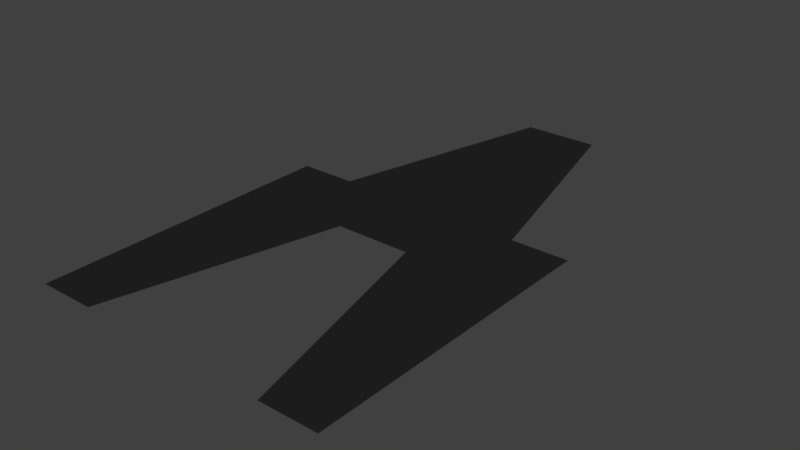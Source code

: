 # Source: Transform_Curve.blend  (saved by Blender 2.70.0; exported with 4.5.12 LTS)
import bpy
from mathutils import Matrix  # noqa: F401  (used for matrix-valued properties, if any)

bpy.ops.wm.read_factory_settings(use_empty=True)
scene = bpy.context.scene
scene.name = 'Scene'

# ---- collections
col_collection_1 = bpy.data.collections.new('Collection 1'); scene.collection.children.link(col_collection_1)

# ---- materials (node trees are filled in below, after node groups)
mat_black = bpy.data.materials.new('Black')
mat_black.alpha_threshold = 0.0
mat_black.use_transparent_shadow = False
mat_black.diffuse_color = (0.01739, 0.01739, 0.01739, 1.0)
mat_black.roughness = 0.5
mat_black.line_color = (0.0, 0.0, 0.0, 1.0)
mat_eyes = bpy.data.materials.new('Eyes')
mat_eyes.alpha_threshold = 0.0
mat_eyes.use_transparent_shadow = False
mat_eyes.diffuse_color = (0.8, 0.5058, 0.0, 1.0)
mat_eyes.roughness = 0.5
mat_eyes.line_color = (0.0, 0.0, 0.0, 1.0)

# ---- material node trees

# ---- world
world_world = bpy.data.worlds.new('World'); scene.world = world_world
world_world.color = (0.05088, 0.05088, 0.05088)
world_world.use_sun_shadow = False
world_world.sun_shadow_jitter_overblur = 0.0
world_world.cycles.sampling_method = 'MANUAL'
world_world.cycles.sample_map_resolution = 256

# ---- meshes
me_cube = bpy.data.meshes.new('Cube')
me_cube.from_pydata([(-1.0, 1.0, 0.0), (-5.364e-07, 1.5, 0.0), (2.384e-07, 3.5, 0.0), (1.0, 1.0, 0.0), (1.0, 2.0, 0.0), (1.0, -5.96e-07, 0.0), (-1.0, 3.576e-07, 0.0), (-1.0, 2.0, 0.0), (-1.49e-07, 2.5, 0.0), (-0.5, 1.5, 0.0), (0.5, 1.5, 0.0), (4.47e-08, 3.0, 0.0), (-3.427e-07, 2.0, 0.0), (-1.0, 0.5, 0.0), (0.5, 0.5, 0.0), (0.5, 2.5, 0.0), (1.0, 1.5, 0.0), (1.0, 0.5, 0.0), (-0.5, 2.5, 0.0), (-0.5, 0.5, 0.0), (-1.0, 1.5, 0.0), (-0.5, 1.0, 0.0), (-0.5, 2.0, 0.0), (0.5, 2.0, 0.0), (0.5, 1.0, 0.0), (-0.25, 2.5, 0.0), (0.75, 1.0, 0.0), (1.416e-07, 3.25, 0.0), (-4.396e-07, 1.75, 0.0), (-1.0, 0.25, 0.0), (0.75, -4.768e-07, 0.0), (0.75, 2.0, 0.0), (1.0, 1.75, 0.0), (1.0, 0.25, 0.0), (-0.75, 2.0, 0.0), (-0.75, 2.384e-07, 0.0), (-1.0, 1.75, 0.0), (-0.75, 1.0, 0.0), (0.25, 2.5, 0.0), (-5.215e-08, 2.75, 0.0), (-2.459e-07, 2.25, 0.0), (-1.0, 0.75, 0.0), (0.25, 1.5, 0.0), (0.25, 3.5, 0.0), (1.0, 1.25, 0.0), (1.0, 0.75, 0.0), (-0.25, 3.5, 0.0), (-0.25, 1.5, 0.0), (-1.0, 1.25, 0.0), (-0.5, 0.75, 0.0), (-0.5, 1.25, 0.0), (-0.25, 2.0, 0.0), (-0.75, 0.5, 0.0), (-0.5, 1.75, 0.0), (-0.5, 2.25, 0.0), (-0.25, 3.0, 0.0), (-0.75, 1.5, 0.0), (0.5, 1.75, 0.0), (0.5, 2.25, 0.0), (0.75, 1.5, 0.0), (0.25, 3.0, 0.0), (0.5, 0.75, 0.0), (0.5, 1.25, 0.0), (0.75, 0.5, 0.0), (0.25, 2.0, 0.0), (-0.25, 2.25, 0.0), (-0.75, 0.25, 0.0), (-0.25, 1.75, 0.0), (-0.75, 1.25, 0.0), (0.25, 2.75, 0.0), (0.25, 1.75, 0.0), (-0.75, 0.75, 0.0), (-0.25, 2.75, 0.0), (-0.25, 3.25, 0.0), (-0.75, 1.75, 0.0), (0.75, 1.25, 0.0), (0.75, 1.75, 0.0), (0.25, 3.25, 0.0), (0.75, 0.25, 0.0), (0.75, 0.75, 0.0), (0.25, 2.25, 0.0), (-0.125, 2.5, 0.0), (0.875, 1.0, 0.0), (1.9e-07, 3.375, 0.0), (-4.88e-07, 1.625, 0.0), (-1.0, 0.125, 0.0), (0.875, -4.768e-07, 0.0), (0.875, 2.0, 0.0), (1.0, 1.875, 0.0), (1.0, 0.125, 0.0), (-0.875, 2.0, 0.0), (-0.875, 2.98e-07, 0.0), (-1.0, 1.875, 0.0), (-0.875, 1.0, 0.0), (0.125, 2.5, 0.0), (-1.006e-07, 2.625, 0.0), (-1.974e-07, 2.375, 0.0), (-1.0, 0.875, 0.0), (0.125, 1.5, 0.0), (0.125, 3.5, 0.0), (1.0, 1.125, 0.0), (1.0, 0.875, 0.0), (-0.125, 3.5, 0.0), (-0.125, 1.5, 0.0), (-1.0, 1.125, 0.0), (-0.5, 0.625, 0.0), (-0.5, 1.375, 0.0), (-0.125, 2.0, 0.0), (-0.625, 0.5, 0.0), (-0.5, 1.625, 0.0), (-0.5, 2.375, 0.0), (-0.125, 3.0, 0.0), (-0.625, 1.5, 0.0), (0.5, 1.625, 0.0), (0.5, 2.375, 0.0), (0.875, 1.5, 0.0), (0.375, 2.5, 0.0), (0.5, 0.625, 0.0), (0.5, 1.375, 0.0), (0.875, 0.5, 0.0), (0.375, 1.5, 0.0), (-0.375, 2.0, 0.0), (0.625, 1.0, 0.0), (9.313e-08, 3.125, 0.0), (-3.912e-07, 1.875, 0.0), (-1.0, 0.375, 0.0), (0.625, -4.768e-07, 0.0), (0.625, 2.0, 0.0), (1.0, 1.625, 0.0), (1.0, 0.375, 0.0), (-0.625, 2.0, 0.0), (-0.625, 1.788e-07, 0.0), (-1.0, 1.625, 0.0), (-0.625, 1.0, 0.0), (0.375, 2.0, 0.0), (-3.725e-09, 2.875, 0.0), (-2.943e-07, 2.125, 0.0), (-1.0, 0.625, 0.0), (0.375, 1.0, 0.0), (0.375, 3.0, 0.0), (1.0, 1.375, 0.0), (1.0, 0.625, 0.0), (-0.375, 3.0, 0.0), (-0.375, 1.0, 0.0), (-1.0, 1.375, 0.0), (-0.5, 0.875, 0.0), (-0.5, 1.125, 0.0), (-0.375, 1.5, 0.0), (-0.875, 0.5, 0.0), (-0.5, 1.875, 0.0), (-0.5, 2.125, 0.0), (-0.375, 2.5, 0.0), (-0.875, 1.5, 0.0), (0.5, 1.875, 0.0), (0.5, 2.125, 0.0), (0.625, 1.5, 0.0), (0.125, 3.0, 0.0), (0.5, 0.875, 0.0), (0.5, 1.125, 0.0), (0.625, 0.5, 0.0), (0.125, 2.0, 0.0), (-0.25, 2.125, 0.0), (-0.25, 2.375, 0.0), (-0.125, 2.25, 0.0), (-0.375, 1.75, 0.0), (-0.75, 0.125, 0.0), (-0.75, 0.375, 0.0), (-0.625, 0.25, 0.0), (-0.875, 0.25, 0.0), (-0.25, 1.625, 0.0), (-0.25, 1.875, 0.0), (-0.125, 1.75, 0.0), (-0.375, 1.25, 0.0), (-0.75, 1.125, 0.0), (-0.75, 1.375, 0.0), (-0.625, 1.25, 0.0), (-0.875, 1.25, 0.0), (0.25, 2.625, 0.0), (0.25, 2.875, 0.0), (0.375, 2.25, 0.0), (0.125, 2.75, 0.0), (0.25, 1.625, 0.0), (0.25, 1.875, 0.0), (0.375, 1.25, 0.0), (0.125, 1.75, 0.0), (-0.75, 0.625, 0.0), (-0.75, 0.875, 0.0), (-0.625, 0.75, 0.0), (-0.875, 0.75, 0.0), (-0.25, 2.625, 0.0), (-0.25, 2.875, 0.0), (-0.125, 2.75, 0.0), (-0.375, 2.25, 0.0), (-0.25, 3.125, 0.0), (-0.25, 3.375, 0.0), (-0.125, 3.25, 0.0), (-0.375, 2.75, 0.0), (-0.75, 1.625, 0.0), (-0.75, 1.875, 0.0), (-0.625, 1.75, 0.0), (-0.875, 1.75, 0.0), (0.75, 1.125, 0.0), (0.75, 1.375, 0.0), (0.875, 1.25, 0.0), (0.625, 1.25, 0.0), (0.75, 1.625, 0.0), (0.75, 1.875, 0.0), (0.875, 1.75, 0.0), (0.625, 1.75, 0.0), (0.25, 3.125, 0.0), (0.25, 3.375, 0.0), (0.375, 2.75, 0.0), (0.125, 3.25, 0.0), (0.75, 0.125, 0.0), (0.75, 0.375, 0.0), (0.875, 0.25, 0.0), (0.625, 0.25, 0.0), (0.75, 0.625, 0.0), (0.75, 0.875, 0.0), (0.875, 0.75, 0.0), (0.625, 0.75, 0.0), (0.25, 2.125, 0.0), (0.25, 2.375, 0.0), (0.375, 1.75, 0.0), (0.125, 2.25, 0.0), (-0.375, 1.625, 0.0), (-0.875, 0.125, 0.0), (-0.375, 1.125, 0.0), (-0.875, 1.125, 0.0), (0.125, 2.625, 0.0), (0.125, 1.625, 0.0), (-0.875, 0.625, 0.0), (-0.375, 2.125, 0.0), (-0.375, 2.625, 0.0), (-0.875, 1.625, 0.0), (0.625, 1.125, 0.0), (0.625, 1.625, 0.0), (0.125, 3.125, 0.0), (0.625, 0.125, 0.0), (0.625, 0.625, 0.0), (0.125, 2.125, 0.0), (-0.125, 2.125, 0.0), (-0.125, 2.375, 0.0), (-0.375, 1.875, 0.0), (-0.625, 0.125, 0.0), (-0.625, 0.375, 0.0), (-0.875, 0.375, 0.0), (-0.125, 1.625, 0.0), (-0.125, 1.875, 0.0), (-0.375, 1.375, 0.0), (-0.625, 1.125, 0.0), (-0.625, 1.375, 0.0), (-0.875, 1.375, 0.0), (0.375, 2.125, 0.0), (0.375, 2.375, 0.0), (0.125, 2.875, 0.0), (0.375, 1.125, 0.0), (0.375, 1.375, 0.0), (0.125, 1.875, 0.0), (-0.625, 0.625, 0.0), (-0.625, 0.875, 0.0), (-0.875, 0.875, 0.0), (-0.125, 2.625, 0.0), (-0.125, 2.875, 0.0), (-0.375, 2.375, 0.0), (-0.125, 3.125, 0.0), (-0.125, 3.375, 0.0), (-0.375, 2.875, 0.0), (-0.625, 1.625, 0.0), (-0.625, 1.875, 0.0), (-0.875, 1.875, 0.0), (0.875, 1.125, 0.0), (0.875, 1.375, 0.0), (0.625, 1.375, 0.0), (0.875, 1.625, 0.0), (0.875, 1.875, 0.0), (0.625, 1.875, 0.0), (0.375, 2.625, 0.0), (0.375, 2.875, 0.0), (0.125, 3.375, 0.0), (0.875, 0.125, 0.0), (0.875, 0.375, 0.0), (0.625, 0.375, 0.0), (0.875, 0.625, 0.0), (0.875, 0.875, 0.0), (0.625, 0.875, 0.0), (0.375, 1.625, 0.0), (0.375, 1.875, 0.0), (0.125, 2.375, 0.0), (-0.582, 1.374, -0.01847), (-0.4482, 1.374, -0.01847), (-0.582, 1.823, -0.01847), (-0.4482, 1.823, -0.01847), (0.4483, 1.374, -0.01847), (0.582, 1.374, -0.01847), (0.4483, 1.823, -0.01847), (0.582, 1.823, -0.01847)], [], [(225, 147, 21, 146), (226, 91, 6, 85), (227, 143, 19, 105), (228, 93, 0, 104), (229, 94, 8, 95), (230, 98, 1, 84), (231, 148, 13, 137), (232, 121, 9, 109), (233, 151, 22, 150), (234, 152, 20, 132), (235, 122, 10, 113), (236, 155, 23, 154), (237, 156, 11, 123), (238, 126, 14, 117), (239, 159, 24, 158), (240, 160, 12, 136), (241, 107, 51, 161), (242, 163, 65, 162), (243, 164, 50, 106), (244, 131, 35, 165), (245, 167, 66, 166), (246, 168, 29, 125), (247, 103, 47, 169), (248, 171, 67, 170), (249, 172, 49, 145), (250, 133, 37, 173), (251, 175, 68, 174), (252, 176, 48, 144), (253, 134, 38, 177), (254, 179, 69, 178), (255, 180, 39, 135), (256, 138, 42, 181), (257, 183, 70, 182), (258, 184, 28, 124), (259, 108, 52, 185), (260, 187, 71, 186), (261, 188, 41, 97), (262, 81, 25, 189), (263, 191, 72, 190), (264, 192, 53, 149), (265, 111, 55, 193), (266, 195, 73, 194), (267, 196, 54, 110), (268, 112, 56, 197), (269, 199, 74, 198), (270, 200, 36, 92), (271, 82, 26, 201), (272, 203, 75, 202), (273, 204, 57, 153), (274, 115, 59, 205), (275, 207, 76, 206), (276, 208, 58, 114), (277, 116, 60, 209), (278, 211, 77, 210), (279, 212, 27, 83), (280, 86, 30, 213), (281, 215, 78, 214), (282, 216, 61, 157), (283, 119, 63, 217), (284, 219, 79, 218), (285, 220, 62, 118), (286, 120, 64, 221), (287, 223, 80, 222), (288, 224, 40, 96), (161, 51, 147, 225), (65, 161, 225, 164), (164, 225, 146, 50), (165, 35, 91, 226), (66, 165, 226, 168), (168, 226, 85, 29), (169, 47, 143, 227), (67, 169, 227, 172), (172, 227, 105, 49), (173, 37, 93, 228), (68, 173, 228, 176), (176, 228, 104, 48), (177, 38, 94, 229), (69, 177, 229, 180), (180, 229, 95, 39), (181, 42, 98, 230), (70, 181, 230, 184), (184, 230, 84, 28), (185, 52, 148, 231), (71, 185, 231, 188), (188, 231, 137, 41), (189, 25, 121, 232), (72, 189, 232, 192), (192, 232, 109, 53), (193, 55, 151, 233), (73, 193, 233, 196), (196, 233, 150, 54), (197, 56, 152, 234), (74, 197, 234, 200), (200, 234, 132, 36), (201, 26, 122, 235), (75, 201, 235, 204), (204, 235, 113, 57), (205, 59, 155, 236), (76, 205, 236, 208), (208, 236, 154, 58), (209, 60, 156, 237), (77, 209, 237, 212), (212, 237, 123, 27), (213, 30, 126, 238), (78, 213, 238, 216), (216, 238, 117, 61), (217, 63, 159, 239), (79, 217, 239, 220), (220, 239, 158, 62), (221, 64, 160, 240), (80, 221, 240, 224), (224, 240, 136, 40), (136, 12, 107, 241), (40, 136, 241, 163), (163, 241, 161, 65), (96, 40, 163, 242), (8, 96, 242, 81), (81, 242, 162, 25), (162, 65, 164, 243), (25, 162, 243, 121), (121, 243, 106, 9), (105, 19, 131, 244), (49, 105, 244, 167), (167, 244, 165, 66), (145, 49, 167, 245), (21, 145, 245, 108), (108, 245, 166, 52), (166, 66, 168, 246), (52, 166, 246, 148), (148, 246, 125, 13), (84, 1, 103, 247), (28, 84, 247, 171), (171, 247, 169, 67), (124, 28, 171, 248), (12, 124, 248, 107), (107, 248, 170, 51), (170, 67, 172, 249), (51, 170, 249, 147), (147, 249, 145, 21), (109, 9, 133, 250), (53, 109, 250, 175), (175, 250, 173, 68), (149, 53, 175, 251), (22, 149, 251, 112), (112, 251, 174, 56), (174, 68, 176, 252), (56, 174, 252, 152), (152, 252, 144, 20), (113, 10, 134, 253), (57, 113, 253, 179), (179, 253, 177, 69), (153, 57, 179, 254), (23, 153, 254, 116), (116, 254, 178, 60), (178, 69, 180, 255), (60, 178, 255, 156), (156, 255, 135, 11), (117, 14, 138, 256), (61, 117, 256, 183), (183, 256, 181, 70), (157, 61, 183, 257), (24, 157, 257, 120), (120, 257, 182, 64), (182, 70, 184, 258), (64, 182, 258, 160), (160, 258, 124, 12), (146, 21, 108, 259), (50, 146, 259, 187), (187, 259, 185, 71), (106, 50, 187, 260), (9, 106, 260, 133), (133, 260, 186, 37), (186, 71, 188, 261), (37, 186, 261, 93), (93, 261, 97, 0), (95, 8, 81, 262), (39, 95, 262, 191), (191, 262, 189, 72), (135, 39, 191, 263), (11, 135, 263, 111), (111, 263, 190, 55), (190, 72, 192, 264), (55, 190, 264, 151), (151, 264, 149, 22), (123, 11, 111, 265), (27, 123, 265, 195), (195, 265, 193, 73), (83, 27, 195, 266), (2, 83, 266, 102), (102, 266, 194, 46), (194, 73, 196, 267), (46, 194, 267, 142), (142, 267, 110, 18), (150, 22, 112, 268), (54, 150, 268, 199), (199, 268, 197, 74), (110, 54, 199, 269), (18, 110, 269, 130), (130, 269, 198, 34), (198, 74, 200, 270), (34, 198, 270, 90), (270, 92, 7), (100, 3, 82, 271), (44, 100, 271, 203), (203, 271, 201, 75), (140, 44, 203, 272), (16, 140, 272, 115), (115, 272, 202, 59), (202, 75, 204, 273), (59, 202, 273, 155), (155, 273, 153, 23), (128, 16, 115, 274), (32, 128, 274, 207), (207, 274, 205, 76), (88, 32, 207, 275), (4, 88, 275, 87), (87, 275, 206, 31), (206, 76, 208, 276), (31, 206, 276, 127), (127, 276, 114, 15), (154, 23, 116, 277), (58, 154, 277, 211), (211, 277, 209, 77), (114, 58, 211, 278), (15, 114, 278, 139), (139, 278, 210, 43), (210, 77, 212, 279), (43, 210, 279, 99), (99, 279, 83, 2), (5, 86, 280), (33, 89, 280, 215), (215, 280, 213, 78), (129, 33, 215, 281), (17, 129, 281, 119), (119, 281, 214, 63), (214, 78, 216, 282), (63, 214, 282, 159), (159, 282, 157, 24), (141, 17, 119, 283), (45, 141, 283, 219), (219, 283, 217, 79), (101, 45, 219, 284), (3, 101, 284, 82), (82, 284, 218, 26), (218, 79, 220, 285), (26, 218, 285, 122), (122, 285, 118, 10), (158, 24, 120, 286), (62, 158, 286, 223), (223, 286, 221, 80), (118, 62, 223, 287), (10, 118, 287, 134), (134, 287, 222, 38), (222, 80, 224, 288), (38, 222, 288, 94), (94, 288, 96, 8), (289, 291, 292, 290), (293, 295, 296, 294), (90, 270, 7), (89, 5, 280)])
me_cube.polygons.foreach_set('material_index', [0, 0, 0, 0, 0, 0, 0, 0, 0, 0, 0, 0, 0, 0, 0, 0, 0, 0, 0, 0, 0, 0, 0, 0, 0, 0, 0, 0, 0, 0, 0, 0, 0, 0, 0, 0, 0, 0, 0, 0, 0, 0, 0, 0, 0, 0, 0, 0, 0, 0, 0, 0, 0, 0, 0, 0, 0, 0, 0, 0, 0, 0, 0, 0, 0, 0, 0, 0, 0, 0, 0, 0, 0, 0, 0, 0, 0, 0, 0, 0, 0, 0, 0, 0, 0, 0, 0, 0, 0, 0, 0, 0, 0, 0, 0, 0, 0, 0, 0, 0, 0, 0, 0, 0, 0, 0, 0, 0, 0, 0, 0, 0, 0, 0, 0, 0, 0, 0, 0, 0, 0, 0, 0, 0, 0, 0, 0, 0, 0, 0, 0, 0, 0, 0, 0, 0, 0, 0, 0, 0, 0, 0, 0, 0, 0, 0, 0, 0, 0, 0, 0, 0, 0, 0, 0, 0, 0, 0, 0, 0, 0, 0, 0, 0, 0, 0, 0, 0, 0, 0, 0, 0, 0, 0, 0, 0, 0, 0, 0, 0, 0, 0, 0, 0, 0, 0, 0, 0, 0, 0, 0, 0, 0, 0, 0, 0, 0, 0, 0, 0, 0, 0, 0, 0, 0, 0, 0, 0, 0, 0, 0, 0, 0, 0, 0, 0, 0, 0, 0, 0, 0, 0, 0, 0, 0, 0, 0, 0, 0, 0, 0, 0, 0, 0, 0, 0, 0, 0, 0, 0, 0, 0, 0, 0, 0, 0, 0, 0, 0, 0, 0, 0, 0, 0, 0, 0, 1, 1, 0, 0])
me_cube.materials.append(mat_black)
me_cube.materials.append(mat_eyes)
me_cube.use_remesh_preserve_volume = False
me_cube.use_remesh_preserve_attributes = False
me_cube.use_mirror_vertex_groups = False
me_cube.update()

# ---- objects
ob_cube = bpy.data.objects.new('Cube', me_cube)

# ---- transforms, parenting, visibility, modifiers, constraints
ob_cube.location = (0.0, 0.0, 0.0)
ob_cube.lock_rotations_4d = False
ob_cube.empty_display_type = 'ARROWS'
ob_cube.lineart.crease_threshold = 0.0

# ---- collection membership
col_collection_1.objects.link(ob_cube)

# ---- scene / render settings (as saved in the file)
scene.frame_start = 1; scene.frame_end = 250; scene.frame_set(1)
scene.render.engine = 'BLENDER_EEVEE_NEXT'
scene.render.resolution_percentage = 50
scene.render.dither_intensity = 0.0
scene.cycles.use_denoising = False
scene.cycles.samples = 10
scene.cycles.sampling_pattern = 'TABULATED_SOBOL'
scene.cycles.light_sampling_threshold = 0.0
scene.cycles.use_adaptive_sampling = False
scene.cycles.use_light_tree = False
scene.cycles.blur_glossy = 0.0
scene.cycles.volume_bounces = 1
scene.cycles.pixel_filter_type = 'GAUSSIAN'
scene.cycles.sample_clamp_indirect = 0.0
scene.view_settings.view_transform = 'Standard'
bpy.context.view_layer.update()

# ---- added for rendering (the .blend has no active camera and no usable light): camera, sun
cam_auto = bpy.data.cameras.new('AutoCamera')
cam_auto.lens = 50.0
cam_auto.sensor_width = 36.0
cam_auto.clip_end = 1000.0
ob_auto_camera = bpy.data.objects.new('AutoCamera', cam_auto)
scene.collection.objects.link(ob_auto_camera)
ob_auto_camera.location = (3.72974, -2.72569, 2.97456)
ob_auto_camera.rotation_euler = (1.09748, -7.21219e-08, 0.694738)
scene.camera = ob_auto_camera
light_auto_sun = bpy.data.lights.new('AutoSun', 'SUN')
light_auto_sun.energy = 3.0
light_auto_sun.angle = 0.0523599
ob_auto_sun = bpy.data.objects.new('AutoSun', light_auto_sun)
scene.collection.objects.link(ob_auto_sun)
ob_auto_sun.rotation_euler = (0.872665, 0.174533, 0.523599)
bpy.context.view_layer.update()
